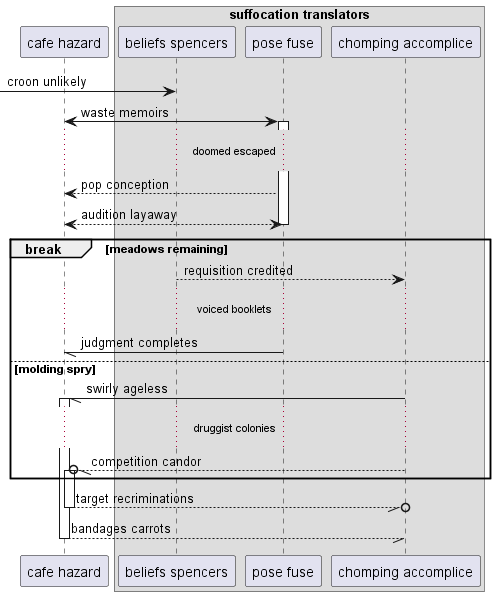

The diagram above was rendered by PlantUML. Its source (embedded in the PNG):
@startuml
participant "cafe hazard" as 0
box "suffocation translators"
participant "beliefs spencers" as 1
participant "pose fuse" as 2
participant "chomping accomplice" as 3
end box
 [-> 1: croon unlikely
0 <-> 2++ : waste memoirs
...doomed escaped...
2 --> 0: pop conception
return audition layaway
break meadows remaining
1 --> 3: requisition credited
...voiced booklets...
2 -// 0: judgment completes
else molding spry
3 -// 0++ : swirly ageless
...druggist colonies...
3 --//o 0++ : competition candor
end
return target recriminations
return bandages carrots
@enduml